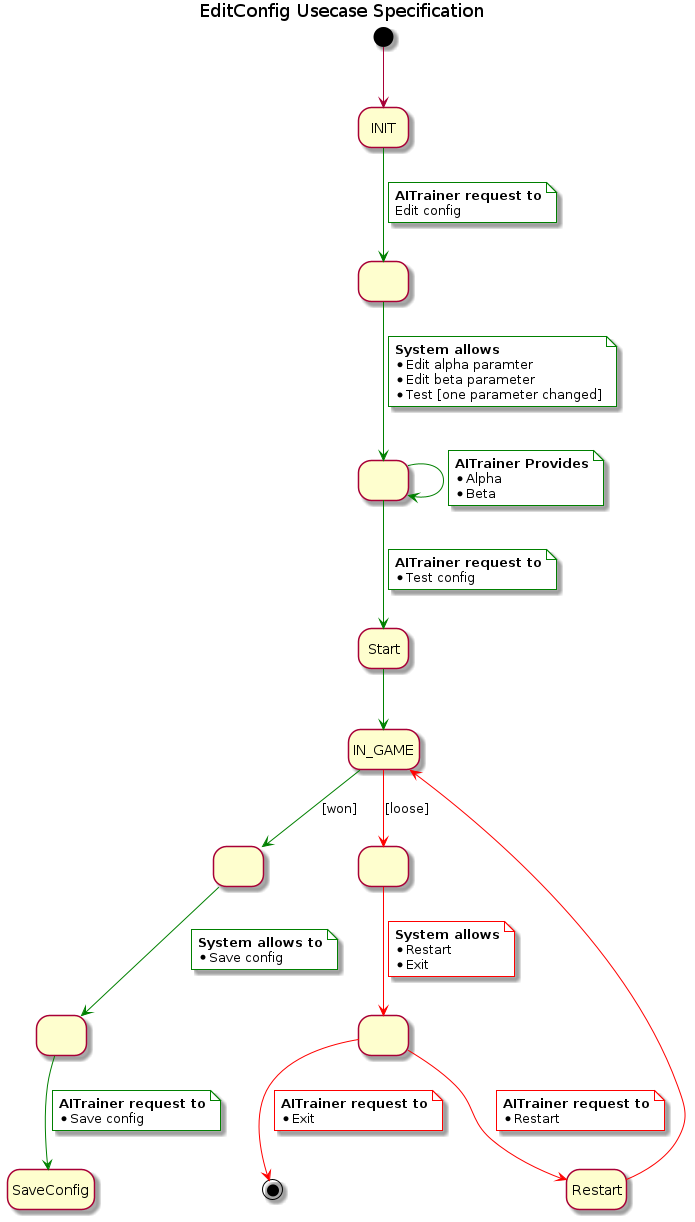

The diagram above was rendered by PlantUML. Its source (embedded in the PNG):
@startuml
title EditConfig Usecase Specification
skinparam NoteBackgroundColor white
hide empty description

state INIT as "INIT"
state IN_GAME
state Start

state state1 as " "
state state2 as " "
state state3 as " "
state state4 as " "
state state5 as " "
state state6 as " "


[*] --> INIT

INIT -[#green]-> state1
note on link #white
  <b>AITrainer request to
  Edit config
end note

state1 -[#green]-> state2
note on link #white
  <b>System allows
  * Edit alpha paramter
  * Edit beta parameter
  * Test [one parameter changed]
end note

state2 -[#green]-> state2
note on link #white
  <b>AITrainer Provides
  * Alpha
  * Beta
end note

state2 -[#green]-> Start
note on link #white
  <b>AITrainer request to
  * Test config
end note

Start -[#green]-> IN_GAME
IN_GAME -[#green]-> state3 : [won]

state3 -[#green]-> state4
note on link #white
  <b>System allows to
  * Save config
end note

state4 -[#green]-> SaveConfig
note on link #white
  <b>AITrainer request to
  * Save config
end note

IN_GAME -[#red]-> state5 : [loose]

state5 -[#red]-> state6
note on link #white
  <b>System allows
  * Restart
  * Exit
end note

state6 -[#red]-> Restart
note on link #white
  <b>AITrainer request to
  * Restart
end note

Restart -[#red]-> IN_GAME

state6 -[#red]-> [*]
note on link #white
  <b>AITrainer request to
  * Exit
end note

@enduml